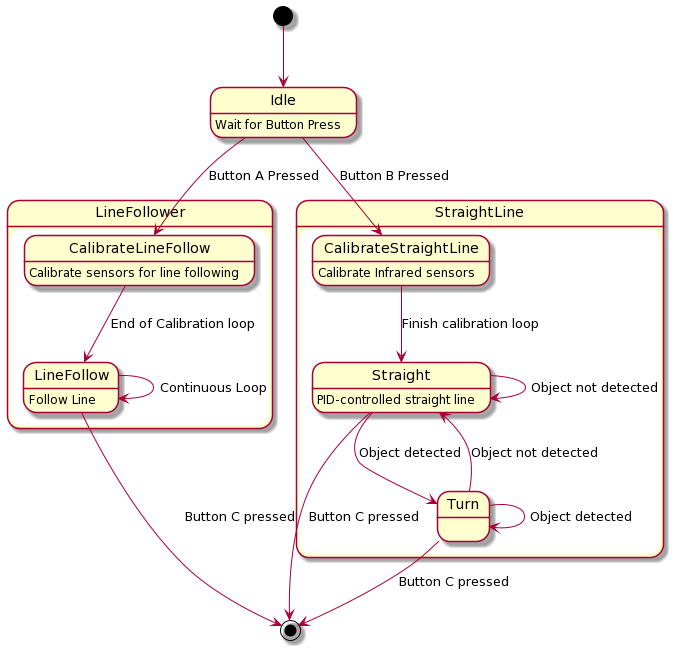

The diagram above was rendered by PlantUML. Its source (embedded in the PNG):
@startuml
[*] --> Idle
Idle : Wait for Button Press
state LineFollower {
Idle --> CalibrateLineFollow : Button A Pressed
CalibrateLineFollow : Calibrate sensors for line following
CalibrateLineFollow --> LineFollow : End of Calibration loop 
LineFollow : Follow Line
LineFollow --> LineFollow : Continuous Loop
}

state StraightLine {
Idle --> CalibrateStraightLine : Button B Pressed
CalibrateStraightLine : Calibrate Infrared sensors
CalibrateStraightLine --> Straight : Finish calibration loop
Straight : PID-controlled straight line
Straight --> Turn : Object detected 
Straight --> Straight : Object not detected 
Turn --> Straight : Object not detected
Turn --> Turn : Object detected 
}

LineFollow --> [*] : Button C pressed
Straight --> [*] : Button C pressed
Turn --> [*] : Button C pressed
@enduml